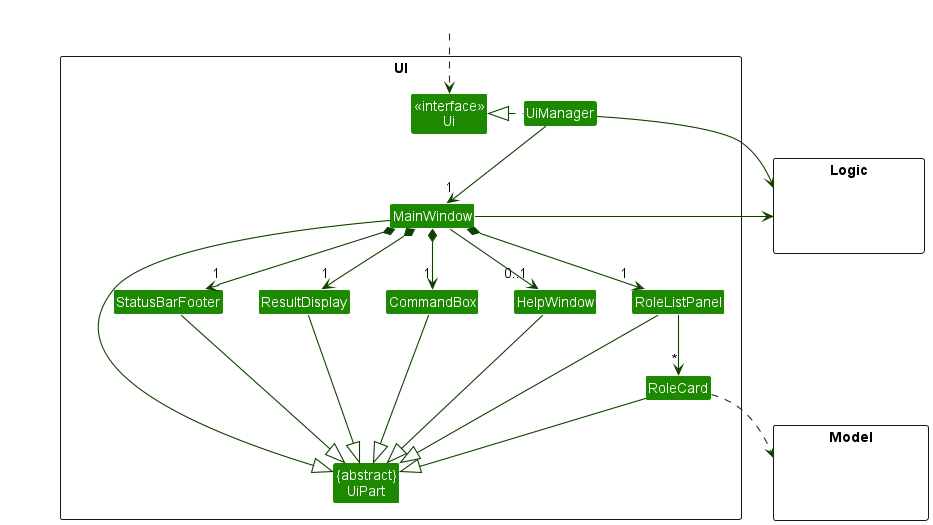

The diagram above was rendered by PlantUML. Its source (embedded in the PNG):
@startuml
!include style.puml
skinparam arrowThickness 1.1
skinparam arrowColor UI_COLOR_T4
skinparam classBackgroundColor UI_COLOR

package UI <<Rectangle>>{
Class "<<interface>>\nUi" as Ui
Class "{abstract}\nUiPart" as UiPart
Class UiManager
Class MainWindow
Class HelpWindow
Class ResultDisplay
Class RoleListPanel
Class RoleCard
Class StatusBarFooter
Class CommandBox
}

package Model <<Rectangle>> {
Class HiddenModel #FFFFFF
}

package Logic <<Rectangle>> {
Class HiddenLogic #FFFFFF
}

Class HiddenOutside #FFFFFF
HiddenOutside ..> Ui

UiManager .left.|> Ui
UiManager -down-> "1" MainWindow
MainWindow *-down->  "1" CommandBox
MainWindow *-down-> "1" ResultDisplay
MainWindow *-down-> "1" RoleListPanel
MainWindow *-down-> "1" StatusBarFooter
MainWindow --> "0..1" HelpWindow

RoleListPanel -down-> "*" RoleCard

MainWindow -left-|> UiPart

ResultDisplay --|> UiPart
CommandBox --|> UiPart
RoleListPanel --|> UiPart
RoleCard --|> UiPart
StatusBarFooter --|> UiPart
HelpWindow --|> UiPart

RoleCard ..> Model
UiManager -right-> Logic
MainWindow -left-> Logic

RoleListPanel -[hidden]left- HelpWindow
HelpWindow -[hidden]left- CommandBox
CommandBox -[hidden]left- ResultDisplay
ResultDisplay -[hidden]left- StatusBarFooter

MainWindow -[hidden]-|> UiPart
@enduml